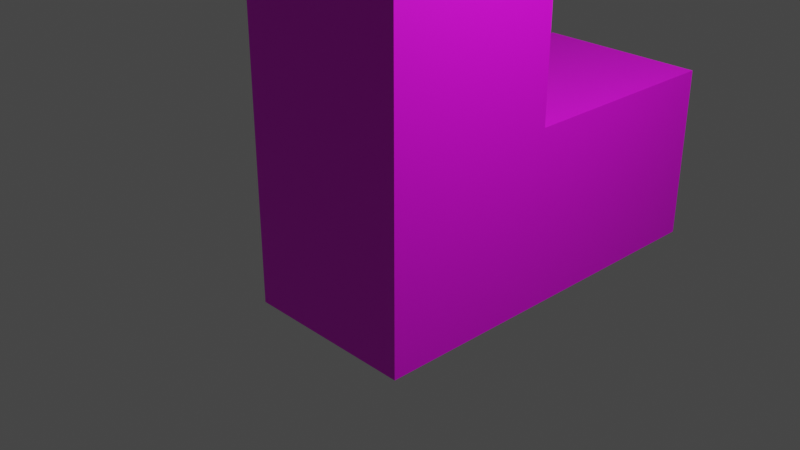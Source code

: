 # Source: l.blend  (saved by Blender 3.6.11; exported with 4.5.12 LTS)
import bpy
from mathutils import Matrix  # noqa: F401  (used for matrix-valued properties, if any)

bpy.ops.wm.read_factory_settings(use_empty=True)
scene = bpy.context.scene
scene.name = 'Scene'

# ---- collections
col_collection = bpy.data.collections.new('Collection'); scene.collection.children.link(col_collection)

# ---- images (referenced by path relative to the original .blend; pixels are not part of the script)
import os
ASSET_DIR = os.environ.get("B2B_ASSET_DIR", "")  # directory of the original .blend (textures are referenced by path, not embedded)
HERE = os.path.dirname(os.path.abspath(__file__))  # packed textures are extracted next to this script under _unpacked/

def load_image(name, relpath, width, height, colorspace="sRGB"):
    """Load a texture the original file referenced (path relative to the .blend, or extracted next to this script)."""
    p = next((c for c in (os.path.join(HERE, relpath), os.path.join(ASSET_DIR, relpath)) if relpath and os.path.exists(c)), "")
    if p:
        img = bpy.data.images.load(p, check_existing=True)
        img.name = name
    else:  # same state as the original file: an image datablock whose file is absent (Cycles renders it pink)
        img = bpy.data.images.new(name, width, height)
        img.source = "FILE"
        img.filepath = "//" + (relpath or name)
    img.colorspace_settings.name = colorspace
    return img
img_material_base_color = load_image('Material Base Color', 'textures/Material Base Color.png', 1024, 1024, 'sRGB')

# ---- materials (node trees are filled in below, after node groups)
mat_material = bpy.data.materials.new('Material')
mat_material.alpha_threshold = 0.0
mat_material.use_transparent_shadow = False
mat_material.roughness = 0.5
mat_material.line_color = (0.0, 0.0, 0.0, 1.0)

# ---- material node trees
mat_material.use_nodes = True; mat_material.node_tree.nodes.clear()
_N = mat_material.node_tree.nodes; _L = mat_material.node_tree.links
n0 = _N.new('ShaderNodeOutputMaterial'); n0.name = 'Material Output'; n0.location = (300, 300)
n1 = _N.new('ShaderNodeBsdfPrincipled'); n1.name = 'Principled BSDF'; n1.location = (10, 300)
n1.distribution = 'GGX'
n1.subsurface_method = 'RANDOM_WALK_SKIN'
n1.inputs[3].default_value = 1.45
n1.inputs[27].default_value = (0.0, 0.0, 0.0, 1.0)
n1.inputs[28].default_value = 1.0
n2 = _N.new('ShaderNodeTexImage'); n2.name = 'Image Texture'; n2.location = (-280, 280)
n2.image = img_material_base_color
_L.new(n1.outputs[0], n0.inputs[0])
_L.new(n2.outputs[0], n1.inputs[0])
n0.is_active_output = True

# ---- world
world_world = bpy.data.worlds.new('World'); scene.world = world_world
world_world.use_nodes = True; world_world.node_tree.nodes.clear()
_N = world_world.node_tree.nodes; _L = world_world.node_tree.links
n0 = _N.new('ShaderNodeOutputWorld'); n0.name = 'World Output'; n0.location = (300, 300)
n1 = _N.new('ShaderNodeBackground'); n1.name = 'Background'; n1.location = (10, 300)
n1.inputs[0].default_value = (0.05088, 0.05088, 0.05088, 1.0)
_L.new(n1.outputs[0], n0.inputs[0])
n0.is_active_output = True
world_world.color = (0.05088, 0.05088, 0.05088)
world_world.use_sun_shadow = False
world_world.sun_shadow_jitter_overblur = 0.0

# ---- cameras
cam_camera = bpy.data.cameras.new('Camera')
cam_camera.clip_end = 100.0
cam_camera.ortho_scale = 7.314

# ---- lights
light_light = bpy.data.lights.new('Light', 'POINT')
light_light.transmission_factor = 0.0
light_light.energy = 1000.0
light_light.shadow_soft_size = 0.1
light_light.shadow_maximum_resolution = 0.006
light_light.use_absolute_resolution = True

# ---- meshes
me_cube = bpy.data.meshes.new('Cube')
me_cube.from_pydata([(1.0, 1.0, 1.0), (1.0, 1.0, -1.0), (1.0, -1.0, 1.0), (1.0, -1.0, -1.0), (-1.0, 1.0, 1.0), (-1.0, 1.0, -1.0), (-1.0, -1.0, 1.0), (-1.0, -1.0, -1.0), (1.0, -1.0, 4.879), (-1.0, -1.0, 4.879), (1.0, 1.0, 4.879), (-1.0, 1.0, 4.879), (1.0, 3.529, -1.0), (-1.0, 3.529, -1.0), (1.0, 3.529, 1.0), (-1.0, 3.529, 1.0), (1.0, -1.0, 7.224), (-1.0, -1.0, 7.224), (1.0, 1.0, 7.224), (-1.0, 1.0, 7.224)], [], [(0, 4, 11, 10), (3, 2, 6, 7), (7, 6, 4, 5), (5, 1, 3, 7), (1, 0, 2, 3), (1, 5, 13, 12), (9, 8, 16, 17), (6, 2, 8, 9), (4, 6, 9, 11), (2, 0, 10, 8), (13, 15, 14, 12), (4, 0, 14, 15), (0, 1, 12, 14), (5, 4, 15, 13), (18, 19, 17, 16), (10, 11, 19, 18), (8, 10, 18, 16), (11, 9, 17, 19)])
_uv = me_cube.uv_layers.new(name='UVMap')
_uv.uv.foreach_set('vector', [1.0, 0.4767, 0.8468, 0.4767, 0.8468, 0.1796, 1.0, 0.1796, 0.6937, 0.6298, 0.6937, 0.4767, 0.8468, 0.4767, 0.8468, 0.6298, 9.129e-09, 0.6298, 9.129e-09, 0.4767, 0.1532, 0.4767, 0.1532, 0.6298, 0.1532, 0.783, 0.0, 0.783, 0.0, 0.6298, 0.1532, 0.6298, 0.5405, 0.6298, 0.5405, 0.4767, 0.6937, 0.4767, 0.6937, 0.6298, 0.0, 0.783, 0.1532, 0.783, 0.1532, 0.9767, 0.0, 0.9767, 0.8468, 0.1796, 0.6937, 0.1796, 0.6937, 0.0, 0.8468, 0.0, 0.8468, 0.4767, 0.6937, 0.4767, 0.6937, 0.1796, 0.8468, 0.1796, 0.1532, 0.4767, 9.129e-09, 0.4767, 9.129e-09, 0.1796, 0.1532, 0.1796, 0.6937, 0.4767, 0.5405, 0.4767, 0.5405, 0.1796, 0.6937, 0.1796, 0.3063, 0.783, 0.3063, 0.6298, 0.4595, 0.6298, 0.4595, 0.783, 0.1532, 0.6298, 0.3063, 0.6298, 0.3063, 0.8235, 0.1532, 0.8235, 0.5405, 0.4767, 0.5405, 0.6298, 0.3468, 0.6298, 0.3468, 0.4767, 0.1532, 0.6298, 0.1532, 0.4767, 0.3468, 0.4767, 0.3468, 0.6298, 0.6126, 0.783, 0.4595, 0.783, 0.4595, 0.6298, 0.6126, 0.6298, 1.0, 0.1796, 0.8468, 0.1796, 0.8468, 0.0, 1.0, 0.0, 0.6937, 0.1796, 0.5405, 0.1796, 0.5405, 0.0, 0.6937, 0.0, 0.1532, 0.1796, 9.129e-09, 0.1796, 9.129e-09, 0.0, 0.1532, 0.0])
me_cube.materials.append(mat_material)
me_cube.use_mirror_vertex_groups = False
me_cube.update()

# ---- objects
ob_cube = bpy.data.objects.new('Cube', me_cube)
ob_light = bpy.data.objects.new('Light', light_light)
ob_camera = bpy.data.objects.new('Camera', cam_camera)

# ---- transforms, parenting, visibility, modifiers, constraints
ob_cube.location = (0.0, 0.0, 0.0)
ob_cube.lock_rotations_4d = False
ob_cube.empty_display_type = 'ARROWS'
ob_cube.lineart.crease_threshold = 0.0
ob_light.location = (4.076, 1.005, 5.904)
ob_light.rotation_euler = (0.6503, 0.05522, 1.866)
ob_light.lock_rotations_4d = False
ob_light.empty_display_type = 'ARROWS'
ob_light.color = (0.0, 0.0, 0.0, 0.0)
ob_light.lineart.crease_threshold = 0.0
ob_camera.location = (7.359, -6.926, 4.958)
ob_camera.rotation_euler = (1.109, 0.0, 0.8149)
ob_camera.lock_rotations_4d = False
ob_camera.empty_display_type = 'ARROWS'
ob_camera.color = (0.0, 0.0, 0.0, 0.0)
ob_camera.display_type = 'WIRE'
ob_camera.lineart.crease_threshold = 0.0

# ---- collection membership
col_collection.objects.link(ob_cube)
col_collection.objects.link(ob_light)
col_collection.objects.link(ob_camera)

# ---- scene / render settings (as saved in the file)
scene.camera = ob_camera
scene.frame_start = 1; scene.frame_end = 250; scene.frame_set(1)
scene.render.engine = 'BLENDER_EEVEE_NEXT'
scene.cycles.sampling_pattern = 'TABULATED_SOBOL'
scene.view_settings.view_transform = 'Filmic'
bpy.context.view_layer.update()
